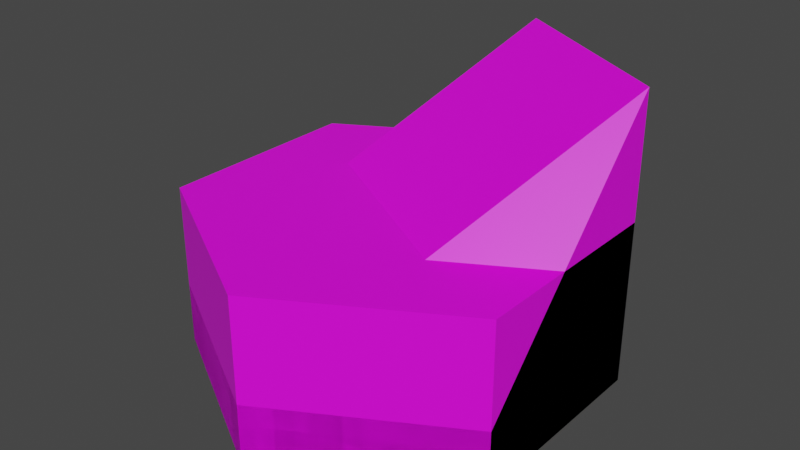 # Source: deep_water_tile.blend  (saved by Blender 4.0.36; exported with 4.5.12 LTS)
import bpy
from mathutils import Matrix  # noqa: F401  (used for matrix-valued properties, if any)

bpy.ops.wm.read_factory_settings(use_empty=True)
scene = bpy.context.scene
scene.name = 'Scene'

# ---- collections
col_collection = bpy.data.collections.new('Collection'); scene.collection.children.link(col_collection)

# ---- images (referenced by path relative to the original .blend; pixels are not part of the script)
import os
ASSET_DIR = os.environ.get("B2B_ASSET_DIR", "")  # directory of the original .blend (textures are referenced by path, not embedded)
HERE = os.path.dirname(os.path.abspath(__file__))  # packed textures are extracted next to this script under _unpacked/

def load_image(name, relpath, width, height, colorspace="sRGB"):
    """Load a texture the original file referenced (path relative to the .blend, or extracted next to this script)."""
    p = next((c for c in (os.path.join(HERE, relpath), os.path.join(ASSET_DIR, relpath)) if relpath and os.path.exists(c)), "")
    if p:
        img = bpy.data.images.load(p, check_existing=True)
        img.name = name
    else:  # same state as the original file: an image datablock whose file is absent (Cycles renders it pink)
        img = bpy.data.images.new(name, width, height)
        img.source = "FILE"
        img.filepath = "//" + (relpath or name)
    img.colorspace_settings.name = colorspace
    return img
img_base_palette_png = load_image('base_palette.png', 'base_palette.png', 1024, 1024, 'sRGB')

# ---- materials (node trees are filled in below, after node groups)
mat_basepalette = bpy.data.materials.new('BasePalette')
mat_basepalette.alpha_threshold = 0.0
mat_basepalette.use_transparent_shadow = False
mat_basepalette.roughness = 0.5
mat_basepalette.line_color = (0.0, 0.0, 0.0, 1.0)
mat_outline = bpy.data.materials.new('Outline')
mat_outline.alpha_threshold = 0.0
mat_outline.use_transparent_shadow = False
mat_outline.roughness = 0.5
mat_outline.line_color = (0.0, 0.0, 0.0, 1.0)

# ---- material node trees
mat_basepalette.use_nodes = True; mat_basepalette.node_tree.nodes.clear()
_N = mat_basepalette.node_tree.nodes; _L = mat_basepalette.node_tree.links
n0 = _N.new('ShaderNodeOutputMaterial'); n0.name = 'Material Output'; n0.location = (300, 300)
n1 = _N.new('ShaderNodeBsdfPrincipled'); n1.name = 'Principled BSDF'; n1.location = (10, 300)
n1.distribution = 'GGX'
n1.subsurface_method = 'RANDOM_WALK_SKIN'
n1.inputs[3].default_value = 1.45
n1.inputs[27].default_value = (0.0, 0.0, 0.0, 1.0)
n1.inputs[28].default_value = 1.0
n2 = _N.new('ShaderNodeTexImage'); n2.name = 'Image Texture'; n2.location = (-464, 137)
n2.image = img_base_palette_png
_L.new(n1.outputs[0], n0.inputs[0])
_L.new(n2.outputs[0], n1.inputs[0])
n0.is_active_output = True
mat_outline.use_nodes = True; mat_outline.node_tree.nodes.clear()
_N = mat_outline.node_tree.nodes; _L = mat_outline.node_tree.links
n0 = _N.new('ShaderNodeOutputMaterial'); n0.name = 'Material Output'; n0.location = (300, 300)
n1 = _N.new('ShaderNodeBsdfPrincipled'); n1.name = 'Principled BSDF'; n1.location = (10, 300)
n1.distribution = 'GGX'
n1.subsurface_method = 'RANDOM_WALK_SKIN'
n1.inputs[3].default_value = 1.45
n1.inputs[27].default_value = (0.0, 0.0, 0.0, 1.0)
n1.inputs[28].default_value = 1.0
n2 = _N.new('ShaderNodeTexImage'); n2.name = 'Image Texture'; n2.location = (-464, 137)
n2.image = img_base_palette_png
_L.new(n1.outputs[0], n0.inputs[0])
_L.new(n2.outputs[0], n1.inputs[0])
n0.is_active_output = True

# ---- world
world_world = bpy.data.worlds.new('World'); scene.world = world_world
world_world.use_nodes = True; world_world.node_tree.nodes.clear()
_N = world_world.node_tree.nodes; _L = world_world.node_tree.links
n0 = _N.new('ShaderNodeOutputWorld'); n0.name = 'World Output'; n0.location = (300, 300)
n1 = _N.new('ShaderNodeBackground'); n1.name = 'Background'; n1.location = (10, 300)
n1.inputs[0].default_value = (0.05088, 0.05088, 0.05088, 1.0)
_L.new(n1.outputs[0], n0.inputs[0])
n0.is_active_output = True
world_world.color = (0.05088, 0.05088, 0.05088)
world_world.use_sun_shadow = False
world_world.sun_shadow_jitter_overblur = 0.0

# ---- meshes
me_cylinder = bpy.data.meshes.new('Cylinder')
me_cylinder.from_pydata([(-5.262e-09, 1.0, -3.725e-08), (0.866, 0.5, -3.725e-08), (0.866, -0.5, -3.725e-08), (-5.262e-09, -1.0, -3.725e-08), (-0.866, -0.5, -3.725e-08), (-0.866, 0.5, -3.725e-08), (0.7896, 0.4559, 0.2), (-5.262e-09, 0.9118, 0.2), (0.7896, -0.4559, 0.2), (-5.262e-09, -0.9118, 0.2), (-0.7896, -0.4559, 0.2), (-0.7896, 0.4559, 0.2), (0.866, 0.5, 0.2), (-5.262e-09, 1.0, 0.2), (0.866, -0.5, 0.2), (-5.262e-09, -1.0, 0.2), (-0.866, -0.5, 0.2), (-0.866, 0.5, 0.2)], [], [(0, 13, 12, 1), (1, 12, 14, 2), (2, 14, 15, 3), (3, 15, 16, 4), (4, 16, 17, 5), (5, 17, 13, 0), (0, 1, 2, 3, 4, 5), (6, 7, 11, 10, 9, 8), (7, 6, 12, 13), (6, 8, 14, 12), (8, 9, 15, 14), (9, 10, 16, 15), (10, 11, 17, 16), (11, 7, 13, 17)])
me_cylinder.polygons.foreach_set('material_index', [0, 0, 0, 0, 0, 0, 0, 0, 1, 1, 1, 1, 1, 1])
_uv = me_cylinder.uv_layers.new(name='UVMap')
_uv.uv.foreach_set('vector', [0.2146, 0.9093, 0.2146, 0.9093, 0.2146, 0.9093, 0.2146, 0.9093, 0.2146, 0.9093, 0.2146, 0.9093, 0.2146, 0.9093, 0.2146, 0.9093, 0.2146, 0.9093, 0.2146, 0.9093, 0.2146, 0.9093, 0.2146, 0.9093, 0.2146, 0.9093, 0.2146, 0.9093, 0.2146, 0.9093, 0.2146, 0.9093, 0.2146, 0.9093, 0.2146, 0.9093, 0.2146, 0.9093, 0.2146, 0.9093, 0.2146, 0.9093, 0.2146, 0.9093, 0.2146, 0.9093, 0.2146, 0.9093, 0.2146, 0.9093, 0.2146, 0.9093, 0.2146, 0.9093, 0.2146, 0.9093, 0.2146, 0.9093, 0.2146, 0.9093, 0.2146, 0.9093, 0.2146, 0.9093, 0.2146, 0.9093, 0.2146, 0.9093, 0.2146, 0.9093, 0.2146, 0.9093, 0.2146, 0.9093, 0.2146, 0.9093, 0.2146, 0.9093, 0.2146, 0.9093, 0.2146, 0.9093, 0.2146, 0.9093, 0.2146, 0.9093, 0.2146, 0.9093, 0.2146, 0.9093, 0.2146, 0.9093, 0.2146, 0.9093, 0.2146, 0.9093, 0.2146, 0.9093, 0.2146, 0.9093, 0.2146, 0.9093, 0.2146, 0.9093, 0.2146, 0.9093, 0.2146, 0.9093, 0.2146, 0.9093, 0.2146, 0.9093, 0.2146, 0.9093, 0.2146, 0.9093, 0.2146, 0.9093, 0.2146, 0.9093])
me_cylinder.materials.append(mat_basepalette)
me_cylinder.materials.append(mat_outline)
me_cylinder.update()
me_cylinder_008 = bpy.data.meshes.new('Cylinder.008')
me_cylinder_008.from_pydata([(0.0, 1.0, 0.1), (0.866, 0.5, 0.1), (0.866, -0.5, 0.1), (-5.588e-09, -1.0, 0.1), (-0.866, -0.5, 0.1), (-0.866, 0.5, 0.1), (0.866, 0.5, 0.4), (0.0, 1.0, 0.4), (-5.588e-09, -1.0, 0.4), (-0.866, -0.5, 0.4), (0.866, 0.5, 1.5), (-3.725e-09, 1.0, 1.5), (0.866, -0.5, 0.4), (-0.866, 0.5, 0.4)], [], [(0, 7, 6, 1), (1, 6, 12, 2), (2, 12, 8, 3), (3, 8, 9, 4), (4, 9, 13, 5), (5, 13, 7, 0), (0, 1, 2, 3, 4, 5), (13, 9, 11), (9, 8, 10, 11), (12, 6, 10), (6, 7, 11, 10), (8, 12, 10), (7, 13, 11)])
_uv = me_cylinder_008.uv_layers.new(name='UVMap')
_uv.uv.foreach_set('vector', [0.2156, 0.9093, 0.2156, 0.9093, 0.2156, 0.9093, 0.2156, 0.9093, 0.2156, 0.9093, 0.2156, 0.9093, 0.2156, 0.9093, 0.2156, 0.9093, 0.2156, 0.9093, 0.2156, 0.9093, 0.2156, 0.9093, 0.2156, 0.9093, 0.2156, 0.9093, 0.2156, 0.9093, 0.2156, 0.9093, 0.2156, 0.9093, 0.2156, 0.9093, 0.2156, 0.9093, 0.2156, 0.9093, 0.2156, 0.9093, 0.2156, 0.9093, 0.2156, 0.9093, 0.2156, 0.9093, 0.2156, 0.9093, 0.2156, 0.9093, 0.2156, 0.9093, 0.2156, 0.9093, 0.2156, 0.9093, 0.2156, 0.9093, 0.2156, 0.9093, 0.2156, 0.9093, 0.2156, 0.9093, 0.2156, 0.9093, 0.2156, 0.9093, 0.2156, 0.9093, 0.2156, 0.9093, 0.2156, 0.9093, 0.2156, 0.9093, 0.2156, 0.9093, 0.2156, 0.9093, 0.2156, 0.9093, 0.2156, 0.9093, 0.2156, 0.9093, 0.2156, 0.9093, 0.2156, 0.9093, 0.2156, 0.9093, 0.2156, 0.9093, 0.2156, 0.9093, 0.2156, 0.9093, 0.2156, 0.9093])
me_cylinder_008.materials.append(mat_basepalette)
me_cylinder_008.materials.append(mat_outline)
me_cylinder_008.update()
me_cylinder_001 = bpy.data.meshes.new('Cylinder.001')
me_cylinder_001.from_pydata([(-5.262e-09, 1.0, -3.725e-08), (0.866, 0.5, -3.725e-08), (0.866, -0.5, -3.725e-08), (-5.262e-09, -1.0, -3.725e-08), (-0.866, -0.5, -3.725e-08), (-0.866, 0.5, -3.725e-08), (0.866, 0.5, 0.8), (-5.262e-09, 1.0, 0.8), (0.866, -0.5, 0.8), (-5.262e-09, -1.0, 0.8), (-0.866, -0.5, 0.8), (-0.866, 0.5, 0.8)], [], [(0, 7, 6, 1), (1, 6, 8, 2), (2, 8, 9, 3), (3, 9, 10, 4), (4, 10, 11, 5), (5, 11, 7, 0), (0, 1, 2, 3, 4, 5), (6, 7, 11, 10, 9, 8)])
_uv = me_cylinder_001.uv_layers.new(name='UVMap')
_uv.uv.foreach_set('vector', [0.2146, 0.9093, 0.2146, 0.9093, 0.2146, 0.9093, 0.2146, 0.9093, 0.2146, 0.9093, 0.2146, 0.9093, 0.2146, 0.9093, 0.2146, 0.9093, 0.2146, 0.9093, 0.2146, 0.9093, 0.2146, 0.9093, 0.2146, 0.9093, 0.2146, 0.9093, 0.2146, 0.9093, 0.2146, 0.9093, 0.2146, 0.9093, 0.2146, 0.9093, 0.2146, 0.9093, 0.2146, 0.9093, 0.2146, 0.9093, 0.2146, 0.9093, 0.2146, 0.9093, 0.2146, 0.9093, 0.2146, 0.9093, 0.2146, 0.9093, 0.2146, 0.9093, 0.2146, 0.9093, 0.2146, 0.9093, 0.2146, 0.9093, 0.2146, 0.9093, 0.2146, 0.9093, 0.2146, 0.9093, 0.2146, 0.9093, 0.2146, 0.9093, 0.2146, 0.9093, 0.2146, 0.9093])
me_cylinder_001.materials.append(mat_basepalette)
me_cylinder_001.update()

# ---- objects
ob_deepwatertile_col = bpy.data.objects.new('DeepWaterTile-col', me_cylinder)
ob_deepwaterstairtilewater_col = bpy.data.objects.new('DeepWaterStairTileWater-col', me_cylinder_008)
ob_deepwatertilehalf_col = bpy.data.objects.new('DeepWaterTileHalf-col', me_cylinder_001)

# ---- transforms, parenting, visibility, modifiers, constraints
ob_deepwatertile_col.location = (0.0, 0.0, 0.0)
ob_deepwaterstairtilewater_col.location = (0.0, 0.0, -0.1)
ob_deepwatertilehalf_col.location = (0.0, 0.0, 0.0)

# ---- collection membership
col_collection.objects.link(ob_deepwatertile_col)
col_collection.objects.link(ob_deepwaterstairtilewater_col)
col_collection.objects.link(ob_deepwatertilehalf_col)

# ---- scene / render settings (as saved in the file)
scene.frame_start = 1; scene.frame_end = 250; scene.frame_set(18)
scene.render.engine = 'BLENDER_EEVEE_NEXT'
scene.cycles.sampling_pattern = 'TABULATED_SOBOL'
scene.view_settings.view_transform = 'Filmic'
bpy.context.view_layer.update()

# ---- added for rendering (the .blend has no active camera and no usable light): camera, sun
cam_auto = bpy.data.cameras.new('AutoCamera')
cam_auto.lens = 50.0
cam_auto.sensor_width = 36.0
cam_auto.clip_end = 1000.0
ob_auto_camera = bpy.data.objects.new('AutoCamera', cam_auto)
scene.collection.objects.link(ob_auto_camera)
ob_auto_camera.location = (2.7695, -3.3234, 2.9156)
ob_auto_camera.rotation_euler = (1.09748, -7.21219e-08, 0.694738)
scene.camera = ob_auto_camera
light_auto_sun = bpy.data.lights.new('AutoSun', 'SUN')
light_auto_sun.energy = 3.0
light_auto_sun.angle = 0.0523599
ob_auto_sun = bpy.data.objects.new('AutoSun', light_auto_sun)
scene.collection.objects.link(ob_auto_sun)
ob_auto_sun.rotation_euler = (0.872665, 0.174533, 0.523599)
bpy.context.view_layer.update()
